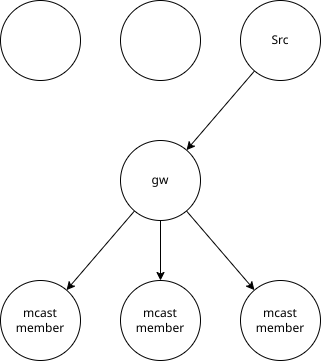

The diagram above was exported from draw.io. Its source (the exported page's mxGraphModel, read from the mxfile embedded in the PNG):
<mxGraphModel dx="566" dy="450" grid="1" gridSize="10" guides="1" tooltips="1" connect="1" arrows="1" fold="1" page="1" pageScale="1" pageWidth="850" pageHeight="1100" math="0" shadow="0">
  <root>
    <mxCell id="0" />
    <mxCell id="1" parent="0" />
    <mxCell id="2" value="" style="ellipse;whiteSpace=wrap;html=1;aspect=fixed;" vertex="1" parent="1">
      <mxGeometry x="80" y="40" width="80" height="80" as="geometry" />
    </mxCell>
    <mxCell id="3" value="" style="ellipse;whiteSpace=wrap;html=1;aspect=fixed;" vertex="1" parent="1">
      <mxGeometry x="200" y="40" width="80" height="80" as="geometry" />
    </mxCell>
    <mxCell id="9" style="edgeStyle=none;html=1;" edge="1" parent="1" source="4" target="5">
      <mxGeometry relative="1" as="geometry" />
    </mxCell>
    <mxCell id="4" value="Src" style="ellipse;whiteSpace=wrap;html=1;aspect=fixed;" vertex="1" parent="1">
      <mxGeometry x="320" y="40" width="80" height="80" as="geometry" />
    </mxCell>
    <mxCell id="10" style="edgeStyle=none;html=1;" edge="1" parent="1" source="5" target="6">
      <mxGeometry relative="1" as="geometry" />
    </mxCell>
    <mxCell id="11" style="edgeStyle=none;html=1;" edge="1" parent="1" source="5" target="7">
      <mxGeometry relative="1" as="geometry" />
    </mxCell>
    <mxCell id="12" style="edgeStyle=none;html=1;" edge="1" parent="1" source="5" target="8">
      <mxGeometry relative="1" as="geometry" />
    </mxCell>
    <mxCell id="5" value="gw" style="ellipse;whiteSpace=wrap;html=1;aspect=fixed;" vertex="1" parent="1">
      <mxGeometry x="200" y="180" width="80" height="80" as="geometry" />
    </mxCell>
    <mxCell id="6" value="mcast member" style="ellipse;whiteSpace=wrap;html=1;aspect=fixed;" vertex="1" parent="1">
      <mxGeometry x="320" y="320" width="80" height="80" as="geometry" />
    </mxCell>
    <mxCell id="7" value="mcast member" style="ellipse;whiteSpace=wrap;html=1;aspect=fixed;" vertex="1" parent="1">
      <mxGeometry x="200" y="320" width="80" height="80" as="geometry" />
    </mxCell>
    <mxCell id="8" value="mcast member" style="ellipse;whiteSpace=wrap;html=1;aspect=fixed;" vertex="1" parent="1">
      <mxGeometry x="80" y="320" width="80" height="80" as="geometry" />
    </mxCell>
  </root>
</mxGraphModel>